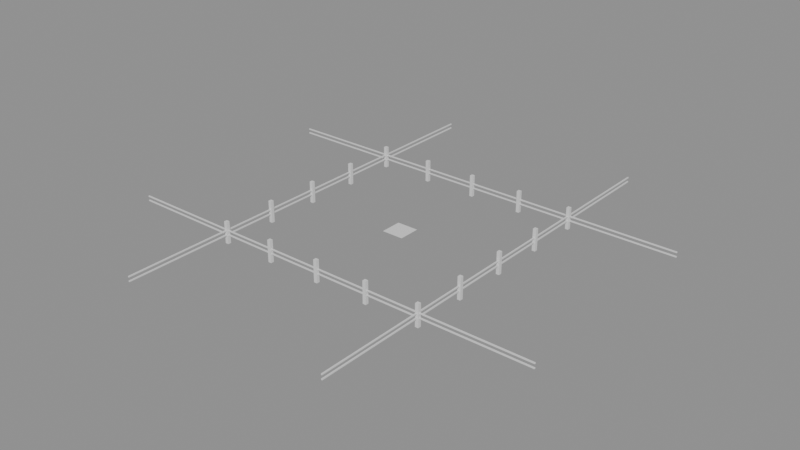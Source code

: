 # Source: stage3.blend  (saved by Blender 4.5.87; exported with 4.5.12 LTS)
import bpy
from mathutils import Matrix  # noqa: F401  (used for matrix-valued properties, if any)

bpy.ops.wm.read_factory_settings(use_empty=True)
scene = bpy.context.scene
scene.name = 'Scene'

# ---- materials (node trees are filled in below, after node groups)
mat_grass = bpy.data.materials.new('Grass')
mat_wood = bpy.data.materials.new('Wood')

# ---- material node trees
mat_grass.use_nodes = True; mat_grass.node_tree.nodes.clear()
_N = mat_grass.node_tree.nodes; _L = mat_grass.node_tree.links
n0 = _N.new('ShaderNodeOutputMaterial'); n0.name = 'Material Output'; n0.location = (500, 0)
n1 = _N.new('ShaderNodeBsdfPrincipled'); n1.name = 'Principled BSDF'; n1.location = (200, 0)
_L.new(n1.outputs[0], n0.inputs[0])
n0.is_active_output = True
mat_wood.use_nodes = True; mat_wood.node_tree.nodes.clear()
_N = mat_wood.node_tree.nodes; _L = mat_wood.node_tree.links
n0 = _N.new('ShaderNodeOutputMaterial'); n0.name = 'Material Output'; n0.location = (500, 0)
n1 = _N.new('ShaderNodeBsdfPrincipled'); n1.name = 'Principled BSDF'; n1.location = (200, 0)
_L.new(n1.outputs[0], n0.inputs[0])
n0.is_active_output = True

# ---- meshes
me_plane = bpy.data.meshes.new('Plane')
me_plane.from_pydata([(-1.0, -1.0, 0.0), (1.0, -1.0, 0.0), (-1.0, 1.0, 0.0), (1.0, 1.0, 0.0)], [], [(0, 1, 3, 2)])
_uv = me_plane.uv_layers.new(name='UVMap')
_uv.uv.foreach_set('vector', [0.0, 0.0, 1.0, 0.0, 1.0, 1.0, 0.0, 1.0])
me_plane.materials.append(mat_grass)
me_plane.update()
me_cube = bpy.data.meshes.new('Cube')
me_cube.from_pydata([(-0.15, -0.15, -1.0), (-0.15, -0.15, 1.0), (-0.15, 0.15, -1.0), (-0.15, 0.15, 1.0), (0.15, -0.15, -1.0), (0.15, -0.15, 1.0), (0.15, 0.15, -1.0), (0.15, 0.15, 1.0)], [], [(0, 1, 3, 2), (2, 3, 7, 6), (6, 7, 5, 4), (4, 5, 1, 0), (2, 6, 4, 0), (7, 3, 1, 5)])
_uv = me_cube.uv_layers.new(name='UVMap')
_uv.uv.foreach_set('vector', [0.375, 0.0, 0.625, 0.0, 0.625, 0.25, 0.375, 0.25, 0.375, 0.25, 0.625, 0.25, 0.625, 0.5, 0.375, 0.5, 0.375, 0.5, 0.625, 0.5, 0.625, 0.75, 0.375, 0.75, 0.375, 0.75, 0.625, 0.75, 0.625, 1.0, 0.375, 1.0, 0.125, 0.5, 0.375, 0.5, 0.375, 0.75, 0.125, 0.75, 0.625, 0.5, 0.875, 0.5, 0.875, 0.75, 0.625, 0.75])
me_cube.materials.append(mat_wood)
me_cube.update()
me_cube_001 = bpy.data.meshes.new('Cube.001')
me_cube_001.from_pydata([(-0.15, -0.15, -1.0), (-0.15, -0.15, 1.0), (-0.15, 0.15, -1.0), (-0.15, 0.15, 1.0), (0.15, -0.15, -1.0), (0.15, -0.15, 1.0), (0.15, 0.15, -1.0), (0.15, 0.15, 1.0)], [], [(0, 1, 3, 2), (2, 3, 7, 6), (6, 7, 5, 4), (4, 5, 1, 0), (2, 6, 4, 0), (7, 3, 1, 5)])
_uv = me_cube_001.uv_layers.new(name='UVMap')
_uv.uv.foreach_set('vector', [0.375, 0.0, 0.625, 0.0, 0.625, 0.25, 0.375, 0.25, 0.375, 0.25, 0.625, 0.25, 0.625, 0.5, 0.375, 0.5, 0.375, 0.5, 0.625, 0.5, 0.625, 0.75, 0.375, 0.75, 0.375, 0.75, 0.625, 0.75, 0.625, 1.0, 0.375, 1.0, 0.125, 0.5, 0.375, 0.5, 0.375, 0.75, 0.125, 0.75, 0.625, 0.5, 0.875, 0.5, 0.875, 0.75, 0.625, 0.75])
me_cube_001.materials.append(mat_wood)
me_cube_001.update()
me_cube_002 = bpy.data.meshes.new('Cube.002')
me_cube_002.from_pydata([(-0.15, -0.15, -1.0), (-0.15, -0.15, 1.0), (-0.15, 0.15, -1.0), (-0.15, 0.15, 1.0), (0.15, -0.15, -1.0), (0.15, -0.15, 1.0), (0.15, 0.15, -1.0), (0.15, 0.15, 1.0)], [], [(0, 1, 3, 2), (2, 3, 7, 6), (6, 7, 5, 4), (4, 5, 1, 0), (2, 6, 4, 0), (7, 3, 1, 5)])
_uv = me_cube_002.uv_layers.new(name='UVMap')
_uv.uv.foreach_set('vector', [0.375, 0.0, 0.625, 0.0, 0.625, 0.25, 0.375, 0.25, 0.375, 0.25, 0.625, 0.25, 0.625, 0.5, 0.375, 0.5, 0.375, 0.5, 0.625, 0.5, 0.625, 0.75, 0.375, 0.75, 0.375, 0.75, 0.625, 0.75, 0.625, 1.0, 0.375, 1.0, 0.125, 0.5, 0.375, 0.5, 0.375, 0.75, 0.125, 0.75, 0.625, 0.5, 0.875, 0.5, 0.875, 0.75, 0.625, 0.75])
me_cube_002.materials.append(mat_wood)
me_cube_002.update()
me_cube_003 = bpy.data.meshes.new('Cube.003')
me_cube_003.from_pydata([(-0.15, -0.15, -1.0), (-0.15, -0.15, 1.0), (-0.15, 0.15, -1.0), (-0.15, 0.15, 1.0), (0.15, -0.15, -1.0), (0.15, -0.15, 1.0), (0.15, 0.15, -1.0), (0.15, 0.15, 1.0)], [], [(0, 1, 3, 2), (2, 3, 7, 6), (6, 7, 5, 4), (4, 5, 1, 0), (2, 6, 4, 0), (7, 3, 1, 5)])
_uv = me_cube_003.uv_layers.new(name='UVMap')
_uv.uv.foreach_set('vector', [0.375, 0.0, 0.625, 0.0, 0.625, 0.25, 0.375, 0.25, 0.375, 0.25, 0.625, 0.25, 0.625, 0.5, 0.375, 0.5, 0.375, 0.5, 0.625, 0.5, 0.625, 0.75, 0.375, 0.75, 0.375, 0.75, 0.625, 0.75, 0.625, 1.0, 0.375, 1.0, 0.125, 0.5, 0.375, 0.5, 0.375, 0.75, 0.125, 0.75, 0.625, 0.5, 0.875, 0.5, 0.875, 0.75, 0.625, 0.75])
me_cube_003.materials.append(mat_wood)
me_cube_003.update()
me_cube_004 = bpy.data.meshes.new('Cube.004')
me_cube_004.from_pydata([(-0.15, -0.15, -1.0), (-0.15, -0.15, 1.0), (-0.15, 0.15, -1.0), (-0.15, 0.15, 1.0), (0.15, -0.15, -1.0), (0.15, -0.15, 1.0), (0.15, 0.15, -1.0), (0.15, 0.15, 1.0)], [], [(0, 1, 3, 2), (2, 3, 7, 6), (6, 7, 5, 4), (4, 5, 1, 0), (2, 6, 4, 0), (7, 3, 1, 5)])
_uv = me_cube_004.uv_layers.new(name='UVMap')
_uv.uv.foreach_set('vector', [0.375, 0.0, 0.625, 0.0, 0.625, 0.25, 0.375, 0.25, 0.375, 0.25, 0.625, 0.25, 0.625, 0.5, 0.375, 0.5, 0.375, 0.5, 0.625, 0.5, 0.625, 0.75, 0.375, 0.75, 0.375, 0.75, 0.625, 0.75, 0.625, 1.0, 0.375, 1.0, 0.125, 0.5, 0.375, 0.5, 0.375, 0.75, 0.125, 0.75, 0.625, 0.5, 0.875, 0.5, 0.875, 0.75, 0.625, 0.75])
me_cube_004.materials.append(mat_wood)
me_cube_004.update()
me_cube_005 = bpy.data.meshes.new('Cube.005')
me_cube_005.from_pydata([(-0.15, -0.15, -1.0), (-0.15, -0.15, 1.0), (-0.15, 0.15, -1.0), (-0.15, 0.15, 1.0), (0.15, -0.15, -1.0), (0.15, -0.15, 1.0), (0.15, 0.15, -1.0), (0.15, 0.15, 1.0)], [], [(0, 1, 3, 2), (2, 3, 7, 6), (6, 7, 5, 4), (4, 5, 1, 0), (2, 6, 4, 0), (7, 3, 1, 5)])
_uv = me_cube_005.uv_layers.new(name='UVMap')
_uv.uv.foreach_set('vector', [0.375, 0.0, 0.625, 0.0, 0.625, 0.25, 0.375, 0.25, 0.375, 0.25, 0.625, 0.25, 0.625, 0.5, 0.375, 0.5, 0.375, 0.5, 0.625, 0.5, 0.625, 0.75, 0.375, 0.75, 0.375, 0.75, 0.625, 0.75, 0.625, 1.0, 0.375, 1.0, 0.125, 0.5, 0.375, 0.5, 0.375, 0.75, 0.125, 0.75, 0.625, 0.5, 0.875, 0.5, 0.875, 0.75, 0.625, 0.75])
me_cube_005.materials.append(mat_wood)
me_cube_005.update()
me_cube_006 = bpy.data.meshes.new('Cube.006')
me_cube_006.from_pydata([(-0.15, -0.15, -1.0), (-0.15, -0.15, 1.0), (-0.15, 0.15, -1.0), (-0.15, 0.15, 1.0), (0.15, -0.15, -1.0), (0.15, -0.15, 1.0), (0.15, 0.15, -1.0), (0.15, 0.15, 1.0)], [], [(0, 1, 3, 2), (2, 3, 7, 6), (6, 7, 5, 4), (4, 5, 1, 0), (2, 6, 4, 0), (7, 3, 1, 5)])
_uv = me_cube_006.uv_layers.new(name='UVMap')
_uv.uv.foreach_set('vector', [0.375, 0.0, 0.625, 0.0, 0.625, 0.25, 0.375, 0.25, 0.375, 0.25, 0.625, 0.25, 0.625, 0.5, 0.375, 0.5, 0.375, 0.5, 0.625, 0.5, 0.625, 0.75, 0.375, 0.75, 0.375, 0.75, 0.625, 0.75, 0.625, 1.0, 0.375, 1.0, 0.125, 0.5, 0.375, 0.5, 0.375, 0.75, 0.125, 0.75, 0.625, 0.5, 0.875, 0.5, 0.875, 0.75, 0.625, 0.75])
me_cube_006.materials.append(mat_wood)
me_cube_006.update()
me_cube_007 = bpy.data.meshes.new('Cube.007')
me_cube_007.from_pydata([(-0.15, -0.15, -1.0), (-0.15, -0.15, 1.0), (-0.15, 0.15, -1.0), (-0.15, 0.15, 1.0), (0.15, -0.15, -1.0), (0.15, -0.15, 1.0), (0.15, 0.15, -1.0), (0.15, 0.15, 1.0)], [], [(0, 1, 3, 2), (2, 3, 7, 6), (6, 7, 5, 4), (4, 5, 1, 0), (2, 6, 4, 0), (7, 3, 1, 5)])
_uv = me_cube_007.uv_layers.new(name='UVMap')
_uv.uv.foreach_set('vector', [0.375, 0.0, 0.625, 0.0, 0.625, 0.25, 0.375, 0.25, 0.375, 0.25, 0.625, 0.25, 0.625, 0.5, 0.375, 0.5, 0.375, 0.5, 0.625, 0.5, 0.625, 0.75, 0.375, 0.75, 0.375, 0.75, 0.625, 0.75, 0.625, 1.0, 0.375, 1.0, 0.125, 0.5, 0.375, 0.5, 0.375, 0.75, 0.125, 0.75, 0.625, 0.5, 0.875, 0.5, 0.875, 0.75, 0.625, 0.75])
me_cube_007.materials.append(mat_wood)
me_cube_007.update()
me_cube_008 = bpy.data.meshes.new('Cube.008')
me_cube_008.from_pydata([(-0.15, -0.15, -1.0), (-0.15, -0.15, 1.0), (-0.15, 0.15, -1.0), (-0.15, 0.15, 1.0), (0.15, -0.15, -1.0), (0.15, -0.15, 1.0), (0.15, 0.15, -1.0), (0.15, 0.15, 1.0)], [], [(0, 1, 3, 2), (2, 3, 7, 6), (6, 7, 5, 4), (4, 5, 1, 0), (2, 6, 4, 0), (7, 3, 1, 5)])
_uv = me_cube_008.uv_layers.new(name='UVMap')
_uv.uv.foreach_set('vector', [0.375, 0.0, 0.625, 0.0, 0.625, 0.25, 0.375, 0.25, 0.375, 0.25, 0.625, 0.25, 0.625, 0.5, 0.375, 0.5, 0.375, 0.5, 0.625, 0.5, 0.625, 0.75, 0.375, 0.75, 0.375, 0.75, 0.625, 0.75, 0.625, 1.0, 0.375, 1.0, 0.125, 0.5, 0.375, 0.5, 0.375, 0.75, 0.125, 0.75, 0.625, 0.5, 0.875, 0.5, 0.875, 0.75, 0.625, 0.75])
me_cube_008.materials.append(mat_wood)
me_cube_008.update()
me_cube_009 = bpy.data.meshes.new('Cube.009')
me_cube_009.from_pydata([(-0.15, -0.15, -1.0), (-0.15, -0.15, 1.0), (-0.15, 0.15, -1.0), (-0.15, 0.15, 1.0), (0.15, -0.15, -1.0), (0.15, -0.15, 1.0), (0.15, 0.15, -1.0), (0.15, 0.15, 1.0)], [], [(0, 1, 3, 2), (2, 3, 7, 6), (6, 7, 5, 4), (4, 5, 1, 0), (2, 6, 4, 0), (7, 3, 1, 5)])
_uv = me_cube_009.uv_layers.new(name='UVMap')
_uv.uv.foreach_set('vector', [0.375, 0.0, 0.625, 0.0, 0.625, 0.25, 0.375, 0.25, 0.375, 0.25, 0.625, 0.25, 0.625, 0.5, 0.375, 0.5, 0.375, 0.5, 0.625, 0.5, 0.625, 0.75, 0.375, 0.75, 0.375, 0.75, 0.625, 0.75, 0.625, 1.0, 0.375, 1.0, 0.125, 0.5, 0.375, 0.5, 0.375, 0.75, 0.125, 0.75, 0.625, 0.5, 0.875, 0.5, 0.875, 0.75, 0.625, 0.75])
me_cube_009.materials.append(mat_wood)
me_cube_009.update()
me_cube_010 = bpy.data.meshes.new('Cube.010')
me_cube_010.from_pydata([(-0.15, -0.15, -1.0), (-0.15, -0.15, 1.0), (-0.15, 0.15, -1.0), (-0.15, 0.15, 1.0), (0.15, -0.15, -1.0), (0.15, -0.15, 1.0), (0.15, 0.15, -1.0), (0.15, 0.15, 1.0)], [], [(0, 1, 3, 2), (2, 3, 7, 6), (6, 7, 5, 4), (4, 5, 1, 0), (2, 6, 4, 0), (7, 3, 1, 5)])
_uv = me_cube_010.uv_layers.new(name='UVMap')
_uv.uv.foreach_set('vector', [0.375, 0.0, 0.625, 0.0, 0.625, 0.25, 0.375, 0.25, 0.375, 0.25, 0.625, 0.25, 0.625, 0.5, 0.375, 0.5, 0.375, 0.5, 0.625, 0.5, 0.625, 0.75, 0.375, 0.75, 0.375, 0.75, 0.625, 0.75, 0.625, 1.0, 0.375, 1.0, 0.125, 0.5, 0.375, 0.5, 0.375, 0.75, 0.125, 0.75, 0.625, 0.5, 0.875, 0.5, 0.875, 0.75, 0.625, 0.75])
me_cube_010.materials.append(mat_wood)
me_cube_010.update()
me_cube_011 = bpy.data.meshes.new('Cube.011')
me_cube_011.from_pydata([(-0.15, -0.15, -1.0), (-0.15, -0.15, 1.0), (-0.15, 0.15, -1.0), (-0.15, 0.15, 1.0), (0.15, -0.15, -1.0), (0.15, -0.15, 1.0), (0.15, 0.15, -1.0), (0.15, 0.15, 1.0)], [], [(0, 1, 3, 2), (2, 3, 7, 6), (6, 7, 5, 4), (4, 5, 1, 0), (2, 6, 4, 0), (7, 3, 1, 5)])
_uv = me_cube_011.uv_layers.new(name='UVMap')
_uv.uv.foreach_set('vector', [0.375, 0.0, 0.625, 0.0, 0.625, 0.25, 0.375, 0.25, 0.375, 0.25, 0.625, 0.25, 0.625, 0.5, 0.375, 0.5, 0.375, 0.5, 0.625, 0.5, 0.625, 0.75, 0.375, 0.75, 0.375, 0.75, 0.625, 0.75, 0.625, 1.0, 0.375, 1.0, 0.125, 0.5, 0.375, 0.5, 0.375, 0.75, 0.125, 0.75, 0.625, 0.5, 0.875, 0.5, 0.875, 0.75, 0.625, 0.75])
me_cube_011.materials.append(mat_wood)
me_cube_011.update()
me_cube_012 = bpy.data.meshes.new('Cube.012')
me_cube_012.from_pydata([(-0.15, -0.15, -1.0), (-0.15, -0.15, 1.0), (-0.15, 0.15, -1.0), (-0.15, 0.15, 1.0), (0.15, -0.15, -1.0), (0.15, -0.15, 1.0), (0.15, 0.15, -1.0), (0.15, 0.15, 1.0)], [], [(0, 1, 3, 2), (2, 3, 7, 6), (6, 7, 5, 4), (4, 5, 1, 0), (2, 6, 4, 0), (7, 3, 1, 5)])
_uv = me_cube_012.uv_layers.new(name='UVMap')
_uv.uv.foreach_set('vector', [0.375, 0.0, 0.625, 0.0, 0.625, 0.25, 0.375, 0.25, 0.375, 0.25, 0.625, 0.25, 0.625, 0.5, 0.375, 0.5, 0.375, 0.5, 0.625, 0.5, 0.625, 0.75, 0.375, 0.75, 0.375, 0.75, 0.625, 0.75, 0.625, 1.0, 0.375, 1.0, 0.125, 0.5, 0.375, 0.5, 0.375, 0.75, 0.125, 0.75, 0.625, 0.5, 0.875, 0.5, 0.875, 0.75, 0.625, 0.75])
me_cube_012.materials.append(mat_wood)
me_cube_012.update()
me_cube_013 = bpy.data.meshes.new('Cube.013')
me_cube_013.from_pydata([(-0.15, -0.15, -1.0), (-0.15, -0.15, 1.0), (-0.15, 0.15, -1.0), (-0.15, 0.15, 1.0), (0.15, -0.15, -1.0), (0.15, -0.15, 1.0), (0.15, 0.15, -1.0), (0.15, 0.15, 1.0)], [], [(0, 1, 3, 2), (2, 3, 7, 6), (6, 7, 5, 4), (4, 5, 1, 0), (2, 6, 4, 0), (7, 3, 1, 5)])
_uv = me_cube_013.uv_layers.new(name='UVMap')
_uv.uv.foreach_set('vector', [0.375, 0.0, 0.625, 0.0, 0.625, 0.25, 0.375, 0.25, 0.375, 0.25, 0.625, 0.25, 0.625, 0.5, 0.375, 0.5, 0.375, 0.5, 0.625, 0.5, 0.625, 0.75, 0.375, 0.75, 0.375, 0.75, 0.625, 0.75, 0.625, 1.0, 0.375, 1.0, 0.125, 0.5, 0.375, 0.5, 0.375, 0.75, 0.125, 0.75, 0.625, 0.5, 0.875, 0.5, 0.875, 0.75, 0.625, 0.75])
me_cube_013.materials.append(mat_wood)
me_cube_013.update()
me_cube_014 = bpy.data.meshes.new('Cube.014')
me_cube_014.from_pydata([(-0.15, -0.15, -1.0), (-0.15, -0.15, 1.0), (-0.15, 0.15, -1.0), (-0.15, 0.15, 1.0), (0.15, -0.15, -1.0), (0.15, -0.15, 1.0), (0.15, 0.15, -1.0), (0.15, 0.15, 1.0)], [], [(0, 1, 3, 2), (2, 3, 7, 6), (6, 7, 5, 4), (4, 5, 1, 0), (2, 6, 4, 0), (7, 3, 1, 5)])
_uv = me_cube_014.uv_layers.new(name='UVMap')
_uv.uv.foreach_set('vector', [0.375, 0.0, 0.625, 0.0, 0.625, 0.25, 0.375, 0.25, 0.375, 0.25, 0.625, 0.25, 0.625, 0.5, 0.375, 0.5, 0.375, 0.5, 0.625, 0.5, 0.625, 0.75, 0.375, 0.75, 0.375, 0.75, 0.625, 0.75, 0.625, 1.0, 0.375, 1.0, 0.125, 0.5, 0.375, 0.5, 0.375, 0.75, 0.125, 0.75, 0.625, 0.5, 0.875, 0.5, 0.875, 0.75, 0.625, 0.75])
me_cube_014.materials.append(mat_wood)
me_cube_014.update()
me_cube_015 = bpy.data.meshes.new('Cube.015')
me_cube_015.from_pydata([(-0.15, -0.15, -1.0), (-0.15, -0.15, 1.0), (-0.15, 0.15, -1.0), (-0.15, 0.15, 1.0), (0.15, -0.15, -1.0), (0.15, -0.15, 1.0), (0.15, 0.15, -1.0), (0.15, 0.15, 1.0)], [], [(0, 1, 3, 2), (2, 3, 7, 6), (6, 7, 5, 4), (4, 5, 1, 0), (2, 6, 4, 0), (7, 3, 1, 5)])
_uv = me_cube_015.uv_layers.new(name='UVMap')
_uv.uv.foreach_set('vector', [0.375, 0.0, 0.625, 0.0, 0.625, 0.25, 0.375, 0.25, 0.375, 0.25, 0.625, 0.25, 0.625, 0.5, 0.375, 0.5, 0.375, 0.5, 0.625, 0.5, 0.625, 0.75, 0.375, 0.75, 0.375, 0.75, 0.625, 0.75, 0.625, 1.0, 0.375, 1.0, 0.125, 0.5, 0.375, 0.5, 0.375, 0.75, 0.125, 0.75, 0.625, 0.5, 0.875, 0.5, 0.875, 0.75, 0.625, 0.75])
me_cube_015.materials.append(mat_wood)
me_cube_015.update()
me_cube_016 = bpy.data.meshes.new('Cube.016')
me_cube_016.from_pydata([(-0.05, -20.0, -0.05), (-0.05, -20.0, 0.05), (-0.05, 20.0, -0.05), (-0.05, 20.0, 0.05), (0.05, -20.0, -0.05), (0.05, -20.0, 0.05), (0.05, 20.0, -0.05), (0.05, 20.0, 0.05)], [], [(0, 1, 3, 2), (2, 3, 7, 6), (6, 7, 5, 4), (4, 5, 1, 0), (2, 6, 4, 0), (7, 3, 1, 5)])
_uv = me_cube_016.uv_layers.new(name='UVMap')
_uv.uv.foreach_set('vector', [0.375, 0.0, 0.625, 0.0, 0.625, 0.25, 0.375, 0.25, 0.375, 0.25, 0.625, 0.25, 0.625, 0.5, 0.375, 0.5, 0.375, 0.5, 0.625, 0.5, 0.625, 0.75, 0.375, 0.75, 0.375, 0.75, 0.625, 0.75, 0.625, 1.0, 0.375, 1.0, 0.125, 0.5, 0.375, 0.5, 0.375, 0.75, 0.125, 0.75, 0.625, 0.5, 0.875, 0.5, 0.875, 0.75, 0.625, 0.75])
me_cube_016.materials.append(mat_wood)
me_cube_016.update()
me_cube_017 = bpy.data.meshes.new('Cube.017')
me_cube_017.from_pydata([(-0.05, -20.0, -0.05), (-0.05, -20.0, 0.05), (-0.05, 20.0, -0.05), (-0.05, 20.0, 0.05), (0.05, -20.0, -0.05), (0.05, -20.0, 0.05), (0.05, 20.0, -0.05), (0.05, 20.0, 0.05)], [], [(0, 1, 3, 2), (2, 3, 7, 6), (6, 7, 5, 4), (4, 5, 1, 0), (2, 6, 4, 0), (7, 3, 1, 5)])
_uv = me_cube_017.uv_layers.new(name='UVMap')
_uv.uv.foreach_set('vector', [0.375, 0.0, 0.625, 0.0, 0.625, 0.25, 0.375, 0.25, 0.375, 0.25, 0.625, 0.25, 0.625, 0.5, 0.375, 0.5, 0.375, 0.5, 0.625, 0.5, 0.625, 0.75, 0.375, 0.75, 0.375, 0.75, 0.625, 0.75, 0.625, 1.0, 0.375, 1.0, 0.125, 0.5, 0.375, 0.5, 0.375, 0.75, 0.125, 0.75, 0.625, 0.5, 0.875, 0.5, 0.875, 0.75, 0.625, 0.75])
me_cube_017.materials.append(mat_wood)
me_cube_017.update()
me_cube_018 = bpy.data.meshes.new('Cube.018')
me_cube_018.from_pydata([(-0.05, -20.0, -0.05), (-0.05, -20.0, 0.05), (-0.05, 20.0, -0.05), (-0.05, 20.0, 0.05), (0.05, -20.0, -0.05), (0.05, -20.0, 0.05), (0.05, 20.0, -0.05), (0.05, 20.0, 0.05)], [], [(0, 1, 3, 2), (2, 3, 7, 6), (6, 7, 5, 4), (4, 5, 1, 0), (2, 6, 4, 0), (7, 3, 1, 5)])
_uv = me_cube_018.uv_layers.new(name='UVMap')
_uv.uv.foreach_set('vector', [0.375, 0.0, 0.625, 0.0, 0.625, 0.25, 0.375, 0.25, 0.375, 0.25, 0.625, 0.25, 0.625, 0.5, 0.375, 0.5, 0.375, 0.5, 0.625, 0.5, 0.625, 0.75, 0.375, 0.75, 0.375, 0.75, 0.625, 0.75, 0.625, 1.0, 0.375, 1.0, 0.125, 0.5, 0.375, 0.5, 0.375, 0.75, 0.125, 0.75, 0.625, 0.5, 0.875, 0.5, 0.875, 0.75, 0.625, 0.75])
me_cube_018.materials.append(mat_wood)
me_cube_018.update()
me_cube_019 = bpy.data.meshes.new('Cube.019')
me_cube_019.from_pydata([(-0.05, -20.0, -0.05), (-0.05, -20.0, 0.05), (-0.05, 20.0, -0.05), (-0.05, 20.0, 0.05), (0.05, -20.0, -0.05), (0.05, -20.0, 0.05), (0.05, 20.0, -0.05), (0.05, 20.0, 0.05)], [], [(0, 1, 3, 2), (2, 3, 7, 6), (6, 7, 5, 4), (4, 5, 1, 0), (2, 6, 4, 0), (7, 3, 1, 5)])
_uv = me_cube_019.uv_layers.new(name='UVMap')
_uv.uv.foreach_set('vector', [0.375, 0.0, 0.625, 0.0, 0.625, 0.25, 0.375, 0.25, 0.375, 0.25, 0.625, 0.25, 0.625, 0.5, 0.375, 0.5, 0.375, 0.5, 0.625, 0.5, 0.625, 0.75, 0.375, 0.75, 0.375, 0.75, 0.625, 0.75, 0.625, 1.0, 0.375, 1.0, 0.125, 0.5, 0.375, 0.5, 0.375, 0.75, 0.125, 0.75, 0.625, 0.5, 0.875, 0.5, 0.875, 0.75, 0.625, 0.75])
me_cube_019.materials.append(mat_wood)
me_cube_019.update()
me_cube_020 = bpy.data.meshes.new('Cube.020')
me_cube_020.from_pydata([(-20.0, -0.05, -0.05), (-20.0, -0.05, 0.05), (-20.0, 0.05, -0.05), (-20.0, 0.05, 0.05), (20.0, -0.05, -0.05), (20.0, -0.05, 0.05), (20.0, 0.05, -0.05), (20.0, 0.05, 0.05)], [], [(0, 1, 3, 2), (2, 3, 7, 6), (6, 7, 5, 4), (4, 5, 1, 0), (2, 6, 4, 0), (7, 3, 1, 5)])
_uv = me_cube_020.uv_layers.new(name='UVMap')
_uv.uv.foreach_set('vector', [0.375, 0.0, 0.625, 0.0, 0.625, 0.25, 0.375, 0.25, 0.375, 0.25, 0.625, 0.25, 0.625, 0.5, 0.375, 0.5, 0.375, 0.5, 0.625, 0.5, 0.625, 0.75, 0.375, 0.75, 0.375, 0.75, 0.625, 0.75, 0.625, 1.0, 0.375, 1.0, 0.125, 0.5, 0.375, 0.5, 0.375, 0.75, 0.125, 0.75, 0.625, 0.5, 0.875, 0.5, 0.875, 0.75, 0.625, 0.75])
me_cube_020.materials.append(mat_wood)
me_cube_020.update()
me_cube_021 = bpy.data.meshes.new('Cube.021')
me_cube_021.from_pydata([(-20.0, -0.05, -0.05), (-20.0, -0.05, 0.05), (-20.0, 0.05, -0.05), (-20.0, 0.05, 0.05), (20.0, -0.05, -0.05), (20.0, -0.05, 0.05), (20.0, 0.05, -0.05), (20.0, 0.05, 0.05)], [], [(0, 1, 3, 2), (2, 3, 7, 6), (6, 7, 5, 4), (4, 5, 1, 0), (2, 6, 4, 0), (7, 3, 1, 5)])
_uv = me_cube_021.uv_layers.new(name='UVMap')
_uv.uv.foreach_set('vector', [0.375, 0.0, 0.625, 0.0, 0.625, 0.25, 0.375, 0.25, 0.375, 0.25, 0.625, 0.25, 0.625, 0.5, 0.375, 0.5, 0.375, 0.5, 0.625, 0.5, 0.625, 0.75, 0.375, 0.75, 0.375, 0.75, 0.625, 0.75, 0.625, 1.0, 0.375, 1.0, 0.125, 0.5, 0.375, 0.5, 0.375, 0.75, 0.125, 0.75, 0.625, 0.5, 0.875, 0.5, 0.875, 0.75, 0.625, 0.75])
me_cube_021.materials.append(mat_wood)
me_cube_021.update()
me_cube_022 = bpy.data.meshes.new('Cube.022')
me_cube_022.from_pydata([(-20.0, -0.05, -0.05), (-20.0, -0.05, 0.05), (-20.0, 0.05, -0.05), (-20.0, 0.05, 0.05), (20.0, -0.05, -0.05), (20.0, -0.05, 0.05), (20.0, 0.05, -0.05), (20.0, 0.05, 0.05)], [], [(0, 1, 3, 2), (2, 3, 7, 6), (6, 7, 5, 4), (4, 5, 1, 0), (2, 6, 4, 0), (7, 3, 1, 5)])
_uv = me_cube_022.uv_layers.new(name='UVMap')
_uv.uv.foreach_set('vector', [0.375, 0.0, 0.625, 0.0, 0.625, 0.25, 0.375, 0.25, 0.375, 0.25, 0.625, 0.25, 0.625, 0.5, 0.375, 0.5, 0.375, 0.5, 0.625, 0.5, 0.625, 0.75, 0.375, 0.75, 0.375, 0.75, 0.625, 0.75, 0.625, 1.0, 0.375, 1.0, 0.125, 0.5, 0.375, 0.5, 0.375, 0.75, 0.125, 0.75, 0.625, 0.5, 0.875, 0.5, 0.875, 0.75, 0.625, 0.75])
me_cube_022.materials.append(mat_wood)
me_cube_022.update()
me_cube_023 = bpy.data.meshes.new('Cube.023')
me_cube_023.from_pydata([(-20.0, -0.05, -0.05), (-20.0, -0.05, 0.05), (-20.0, 0.05, -0.05), (-20.0, 0.05, 0.05), (20.0, -0.05, -0.05), (20.0, -0.05, 0.05), (20.0, 0.05, -0.05), (20.0, 0.05, 0.05)], [], [(0, 1, 3, 2), (2, 3, 7, 6), (6, 7, 5, 4), (4, 5, 1, 0), (2, 6, 4, 0), (7, 3, 1, 5)])
_uv = me_cube_023.uv_layers.new(name='UVMap')
_uv.uv.foreach_set('vector', [0.375, 0.0, 0.625, 0.0, 0.625, 0.25, 0.375, 0.25, 0.375, 0.25, 0.625, 0.25, 0.625, 0.5, 0.375, 0.5, 0.375, 0.5, 0.625, 0.5, 0.625, 0.75, 0.375, 0.75, 0.375, 0.75, 0.625, 0.75, 0.625, 1.0, 0.375, 1.0, 0.125, 0.5, 0.375, 0.5, 0.375, 0.75, 0.125, 0.75, 0.625, 0.5, 0.875, 0.5, 0.875, 0.75, 0.625, 0.75])
me_cube_023.materials.append(mat_wood)
me_cube_023.update()

# ---- objects
ob_groundplane = bpy.data.objects.new('GroundPlane', me_plane)
ob_post_c00 = bpy.data.objects.new('Post_C00', me_cube)
ob_post_c01 = bpy.data.objects.new('Post_C01', me_cube_001)
ob_post_c10 = bpy.data.objects.new('Post_C10', me_cube_002)
ob_post_c11 = bpy.data.objects.new('Post_C11', me_cube_003)
ob_post_m10_e = bpy.data.objects.new('Post_m10_E', me_cube_004)
ob_post_m10_m = bpy.data.objects.new('Post_m10_M', me_cube_005)
ob_post_m10_w = bpy.data.objects.new('Post_m10_W', me_cube_006)
ob_post_p10_e = bpy.data.objects.new('Post_p10_E', me_cube_007)
ob_post_p10_m = bpy.data.objects.new('Post_p10_M', me_cube_008)
ob_post_p10_w = bpy.data.objects.new('Post_p10_W', me_cube_009)
ob_post_m11_s = bpy.data.objects.new('Post_m11_S', me_cube_010)
ob_post_m11_m = bpy.data.objects.new('Post_m11_M', me_cube_011)
ob_post_m11_n = bpy.data.objects.new('Post_m11_N', me_cube_012)
ob_post_p11_s = bpy.data.objects.new('Post_p11_S', me_cube_013)
ob_post_p11_m = bpy.data.objects.new('Post_p11_M', me_cube_014)
ob_post_p11_n = bpy.data.objects.new('Post_p11_N', me_cube_015)
ob_rail_m10_h1 = bpy.data.objects.new('Rail_m10_H1', me_cube_016)
ob_rail_m10_h2 = bpy.data.objects.new('Rail_m10_H2', me_cube_017)
ob_rail_p10_h1 = bpy.data.objects.new('Rail_p10_H1', me_cube_018)
ob_rail_p10_h2 = bpy.data.objects.new('Rail_p10_H2', me_cube_019)
ob_rail_m11_h1 = bpy.data.objects.new('Rail_m11_H1', me_cube_020)
ob_rail_m11_h2 = bpy.data.objects.new('Rail_m11_H2', me_cube_021)
ob_rail_p11_h1 = bpy.data.objects.new('Rail_p11_H1', me_cube_022)
ob_rail_p11_h2 = bpy.data.objects.new('Rail_p11_H2', me_cube_023)

# ---- transforms, parenting, visibility, modifiers, constraints
ob_groundplane.location = (0.0, 0.0, 0.0)
ob_post_c00.location = (-10.0, -10.0, 0.5)
ob_post_c01.location = (-10.0, 10.0, 0.5)
ob_post_c10.location = (10.0, -10.0, 0.5)
ob_post_c11.location = (10.0, 10.0, 0.5)
ob_post_m10_e.location = (-10.0, -5.0, 0.5)
ob_post_m10_m.location = (-10.0, 0.0, 0.5)
ob_post_m10_w.location = (-10.0, 5.0, 0.5)
ob_post_p10_e.location = (10.0, -5.0, 0.5)
ob_post_p10_m.location = (10.0, 0.0, 0.5)
ob_post_p10_w.location = (10.0, 5.0, 0.5)
ob_post_m11_s.location = (-5.0, -10.0, 0.5)
ob_post_m11_m.location = (0.0, -10.0, 0.5)
ob_post_m11_n.location = (5.0, -10.0, 0.5)
ob_post_p11_s.location = (-5.0, 10.0, 0.5)
ob_post_p11_m.location = (0.0, 10.0, 0.5)
ob_post_p11_n.location = (5.0, 10.0, 0.5)
ob_rail_m10_h1.location = (-10.0, 0.0, 0.3)
ob_rail_m10_h2.location = (-10.0, 0.0, 0.7)
ob_rail_p10_h1.location = (10.0, 0.0, 0.3)
ob_rail_p10_h2.location = (10.0, 0.0, 0.7)
ob_rail_m11_h1.location = (0.0, -10.0, 0.3)
ob_rail_m11_h2.location = (0.0, -10.0, 0.7)
ob_rail_p11_h1.location = (0.0, 10.0, 0.3)
ob_rail_p11_h2.location = (0.0, 10.0, 0.7)

# ---- collection membership
scene.collection.objects.link(ob_groundplane)
scene.collection.objects.link(ob_post_c00)
scene.collection.objects.link(ob_post_c01)
scene.collection.objects.link(ob_post_c10)
scene.collection.objects.link(ob_post_c11)
scene.collection.objects.link(ob_post_m10_e)
scene.collection.objects.link(ob_post_m10_m)
scene.collection.objects.link(ob_post_m10_w)
scene.collection.objects.link(ob_post_p10_e)
scene.collection.objects.link(ob_post_p10_m)
scene.collection.objects.link(ob_post_p10_w)
scene.collection.objects.link(ob_post_m11_s)
scene.collection.objects.link(ob_post_m11_m)
scene.collection.objects.link(ob_post_m11_n)
scene.collection.objects.link(ob_post_p11_s)
scene.collection.objects.link(ob_post_p11_m)
scene.collection.objects.link(ob_post_p11_n)
scene.collection.objects.link(ob_rail_m10_h1)
scene.collection.objects.link(ob_rail_m10_h2)
scene.collection.objects.link(ob_rail_p10_h1)
scene.collection.objects.link(ob_rail_p10_h2)
scene.collection.objects.link(ob_rail_m11_h1)
scene.collection.objects.link(ob_rail_m11_h2)
scene.collection.objects.link(ob_rail_p11_h1)
scene.collection.objects.link(ob_rail_p11_h2)

# ---- scene / render settings (as saved in the file)
scene.frame_start = 1; scene.frame_end = 250; scene.frame_set(1)
scene.render.engine = 'BLENDER_EEVEE_NEXT'
bpy.context.view_layer.update()

# ---- added for rendering (the .blend has no active camera and no usable light): camera, sun + grey world if the file has none
cam_auto = bpy.data.cameras.new('AutoCamera')
cam_auto.lens = 50.0
cam_auto.sensor_width = 36.0
cam_auto.clip_end = 1000.0
ob_auto_camera = bpy.data.objects.new('AutoCamera', cam_auto)
scene.collection.objects.link(ob_auto_camera)
ob_auto_camera.location = (52.3713, -62.8456, 42.397)
ob_auto_camera.rotation_euler = (1.09748, -7.21219e-08, 0.694738)
scene.camera = ob_auto_camera
light_auto_sun = bpy.data.lights.new('AutoSun', 'SUN')
light_auto_sun.energy = 3.0
light_auto_sun.angle = 0.0523599
ob_auto_sun = bpy.data.objects.new('AutoSun', light_auto_sun)
scene.collection.objects.link(ob_auto_sun)
ob_auto_sun.rotation_euler = (0.872665, 0.174533, 0.523599)
if scene.world is None:
    world_auto = bpy.data.worlds.new('AutoWorld')
    world_auto.color = (0.3, 0.3, 0.3)
    scene.world = world_auto
bpy.context.view_layer.update()
